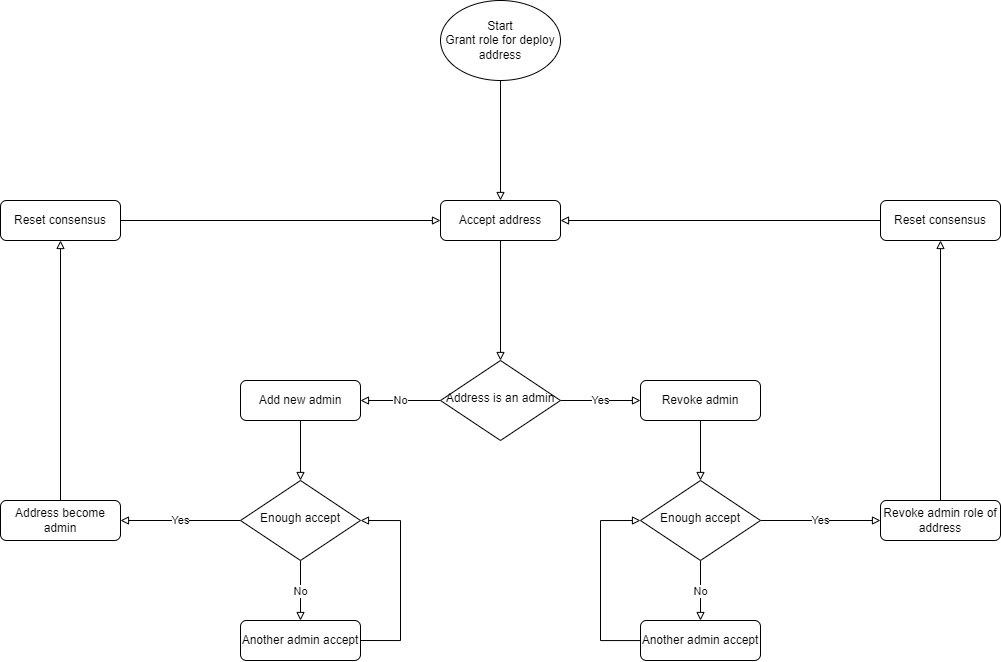

The diagram above was exported from draw.io. Its source (the exported page's mxGraphModel, read from the mxfile embedded in the PNG):
<mxGraphModel dx="2500" dy="2065" grid="1" gridSize="10" guides="1" tooltips="1" connect="1" arrows="1" fold="1" page="1" pageScale="1" pageWidth="827" pageHeight="1169" math="0" shadow="0">
  <root>
    <mxCell id="WIyWlLk6GJQsqaUBKTNV-0" />
    <mxCell id="WIyWlLk6GJQsqaUBKTNV-1" parent="WIyWlLk6GJQsqaUBKTNV-0" />
    <mxCell id="raNPHNgv1KFjBByPhumB-18" style="edgeStyle=orthogonalEdgeStyle;rounded=0;orthogonalLoop=1;jettySize=auto;html=1;endArrow=block;endFill=0;" edge="1" parent="WIyWlLk6GJQsqaUBKTNV-1" source="raNPHNgv1KFjBByPhumB-10" target="raNPHNgv1KFjBByPhumB-17">
      <mxGeometry relative="1" as="geometry" />
    </mxCell>
    <mxCell id="raNPHNgv1KFjBByPhumB-10" value="Accept address" style="rounded=1;whiteSpace=wrap;html=1;fontSize=12;glass=0;strokeWidth=1;shadow=0;" vertex="1" parent="WIyWlLk6GJQsqaUBKTNV-1">
      <mxGeometry x="320" y="-80" width="120" height="40" as="geometry" />
    </mxCell>
    <mxCell id="raNPHNgv1KFjBByPhumB-22" value="No" style="edgeStyle=orthogonalEdgeStyle;rounded=0;orthogonalLoop=1;jettySize=auto;html=1;exitX=0;exitY=0.5;exitDx=0;exitDy=0;entryX=1;entryY=0.5;entryDx=0;entryDy=0;endArrow=block;endFill=0;" edge="1" parent="WIyWlLk6GJQsqaUBKTNV-1" source="raNPHNgv1KFjBByPhumB-17" target="raNPHNgv1KFjBByPhumB-19">
      <mxGeometry relative="1" as="geometry" />
    </mxCell>
    <mxCell id="raNPHNgv1KFjBByPhumB-23" value="Yes" style="edgeStyle=orthogonalEdgeStyle;rounded=0;orthogonalLoop=1;jettySize=auto;html=1;exitX=1;exitY=0.5;exitDx=0;exitDy=0;entryX=0;entryY=0.5;entryDx=0;entryDy=0;endArrow=block;endFill=0;" edge="1" parent="WIyWlLk6GJQsqaUBKTNV-1" source="raNPHNgv1KFjBByPhumB-17" target="raNPHNgv1KFjBByPhumB-20">
      <mxGeometry relative="1" as="geometry" />
    </mxCell>
    <mxCell id="raNPHNgv1KFjBByPhumB-17" value="Address is an admin" style="rhombus;whiteSpace=wrap;html=1;shadow=0;fontFamily=Helvetica;fontSize=12;align=center;strokeWidth=1;spacing=6;spacingTop=-4;" vertex="1" parent="WIyWlLk6GJQsqaUBKTNV-1">
      <mxGeometry x="320" y="80" width="120" height="80" as="geometry" />
    </mxCell>
    <mxCell id="raNPHNgv1KFjBByPhumB-27" value="" style="edgeStyle=orthogonalEdgeStyle;rounded=0;orthogonalLoop=1;jettySize=auto;html=1;endArrow=block;endFill=0;" edge="1" parent="WIyWlLk6GJQsqaUBKTNV-1" source="raNPHNgv1KFjBByPhumB-19" target="raNPHNgv1KFjBByPhumB-26">
      <mxGeometry relative="1" as="geometry" />
    </mxCell>
    <mxCell id="raNPHNgv1KFjBByPhumB-19" value="Add new admin" style="rounded=1;whiteSpace=wrap;html=1;fontSize=12;glass=0;strokeWidth=1;shadow=0;" vertex="1" parent="WIyWlLk6GJQsqaUBKTNV-1">
      <mxGeometry x="120" y="100" width="120" height="40" as="geometry" />
    </mxCell>
    <mxCell id="raNPHNgv1KFjBByPhumB-28" style="edgeStyle=orthogonalEdgeStyle;rounded=0;orthogonalLoop=1;jettySize=auto;html=1;entryX=0.5;entryY=0;entryDx=0;entryDy=0;endArrow=block;endFill=0;" edge="1" parent="WIyWlLk6GJQsqaUBKTNV-1" source="raNPHNgv1KFjBByPhumB-20" target="raNPHNgv1KFjBByPhumB-25">
      <mxGeometry relative="1" as="geometry" />
    </mxCell>
    <mxCell id="raNPHNgv1KFjBByPhumB-20" value="Revoke admin" style="rounded=1;whiteSpace=wrap;html=1;fontSize=12;glass=0;strokeWidth=1;shadow=0;" vertex="1" parent="WIyWlLk6GJQsqaUBKTNV-1">
      <mxGeometry x="520" y="100" width="120" height="40" as="geometry" />
    </mxCell>
    <mxCell id="raNPHNgv1KFjBByPhumB-32" value="Yes" style="edgeStyle=orthogonalEdgeStyle;rounded=0;orthogonalLoop=1;jettySize=auto;html=1;entryX=0;entryY=0.5;entryDx=0;entryDy=0;endArrow=block;endFill=0;" edge="1" parent="WIyWlLk6GJQsqaUBKTNV-1" source="raNPHNgv1KFjBByPhumB-25" target="raNPHNgv1KFjBByPhumB-29">
      <mxGeometry relative="1" as="geometry" />
    </mxCell>
    <mxCell id="raNPHNgv1KFjBByPhumB-42" value="No" style="edgeStyle=orthogonalEdgeStyle;rounded=0;orthogonalLoop=1;jettySize=auto;html=1;exitX=0.5;exitY=1;exitDx=0;exitDy=0;entryX=0.5;entryY=0;entryDx=0;entryDy=0;endArrow=block;endFill=0;" edge="1" parent="WIyWlLk6GJQsqaUBKTNV-1" source="raNPHNgv1KFjBByPhumB-25" target="raNPHNgv1KFjBByPhumB-35">
      <mxGeometry relative="1" as="geometry" />
    </mxCell>
    <mxCell id="raNPHNgv1KFjBByPhumB-25" value="Enough accept" style="rhombus;whiteSpace=wrap;html=1;shadow=0;fontFamily=Helvetica;fontSize=12;align=center;strokeWidth=1;spacing=6;spacingTop=-4;" vertex="1" parent="WIyWlLk6GJQsqaUBKTNV-1">
      <mxGeometry x="520" y="200" width="120" height="80" as="geometry" />
    </mxCell>
    <mxCell id="raNPHNgv1KFjBByPhumB-31" value="Yes" style="edgeStyle=orthogonalEdgeStyle;rounded=0;orthogonalLoop=1;jettySize=auto;html=1;entryX=1;entryY=0.5;entryDx=0;entryDy=0;endArrow=block;endFill=0;" edge="1" parent="WIyWlLk6GJQsqaUBKTNV-1" source="raNPHNgv1KFjBByPhumB-26" target="raNPHNgv1KFjBByPhumB-30">
      <mxGeometry relative="1" as="geometry" />
    </mxCell>
    <mxCell id="raNPHNgv1KFjBByPhumB-38" value="No" style="edgeStyle=orthogonalEdgeStyle;rounded=0;orthogonalLoop=1;jettySize=auto;html=1;entryX=0.5;entryY=0;entryDx=0;entryDy=0;endArrow=block;endFill=0;" edge="1" parent="WIyWlLk6GJQsqaUBKTNV-1" source="raNPHNgv1KFjBByPhumB-26" target="raNPHNgv1KFjBByPhumB-36">
      <mxGeometry relative="1" as="geometry" />
    </mxCell>
    <mxCell id="raNPHNgv1KFjBByPhumB-26" value="Enough accept" style="rhombus;whiteSpace=wrap;html=1;shadow=0;fontFamily=Helvetica;fontSize=12;align=center;strokeWidth=1;spacing=6;spacingTop=-4;" vertex="1" parent="WIyWlLk6GJQsqaUBKTNV-1">
      <mxGeometry x="120" y="200" width="120" height="80" as="geometry" />
    </mxCell>
    <mxCell id="raNPHNgv1KFjBByPhumB-50" style="edgeStyle=orthogonalEdgeStyle;rounded=0;orthogonalLoop=1;jettySize=auto;html=1;entryX=0.5;entryY=1;entryDx=0;entryDy=0;endArrow=block;endFill=0;" edge="1" parent="WIyWlLk6GJQsqaUBKTNV-1" source="raNPHNgv1KFjBByPhumB-29" target="raNPHNgv1KFjBByPhumB-49">
      <mxGeometry relative="1" as="geometry" />
    </mxCell>
    <mxCell id="raNPHNgv1KFjBByPhumB-29" value="Revoke admin role of address" style="rounded=1;whiteSpace=wrap;html=1;fontSize=12;glass=0;strokeWidth=1;shadow=0;" vertex="1" parent="WIyWlLk6GJQsqaUBKTNV-1">
      <mxGeometry x="760" y="220" width="120" height="40" as="geometry" />
    </mxCell>
    <mxCell id="raNPHNgv1KFjBByPhumB-47" style="edgeStyle=orthogonalEdgeStyle;rounded=0;orthogonalLoop=1;jettySize=auto;html=1;entryX=0.5;entryY=1;entryDx=0;entryDy=0;endArrow=block;endFill=0;" edge="1" parent="WIyWlLk6GJQsqaUBKTNV-1" source="raNPHNgv1KFjBByPhumB-30" target="raNPHNgv1KFjBByPhumB-46">
      <mxGeometry relative="1" as="geometry" />
    </mxCell>
    <mxCell id="raNPHNgv1KFjBByPhumB-30" value="Address become admin" style="rounded=1;whiteSpace=wrap;html=1;fontSize=12;glass=0;strokeWidth=1;shadow=0;" vertex="1" parent="WIyWlLk6GJQsqaUBKTNV-1">
      <mxGeometry x="-120" y="220" width="120" height="40" as="geometry" />
    </mxCell>
    <mxCell id="raNPHNgv1KFjBByPhumB-44" style="edgeStyle=orthogonalEdgeStyle;rounded=0;orthogonalLoop=1;jettySize=auto;html=1;entryX=0;entryY=0.5;entryDx=0;entryDy=0;endArrow=block;endFill=0;" edge="1" parent="WIyWlLk6GJQsqaUBKTNV-1" source="raNPHNgv1KFjBByPhumB-35" target="raNPHNgv1KFjBByPhumB-25">
      <mxGeometry relative="1" as="geometry">
        <Array as="points">
          <mxPoint x="480" y="360" />
          <mxPoint x="480" y="240" />
        </Array>
      </mxGeometry>
    </mxCell>
    <mxCell id="raNPHNgv1KFjBByPhumB-35" value="Another admin accept" style="rounded=1;whiteSpace=wrap;html=1;fontSize=12;glass=0;strokeWidth=1;shadow=0;" vertex="1" parent="WIyWlLk6GJQsqaUBKTNV-1">
      <mxGeometry x="520" y="340" width="120" height="40" as="geometry" />
    </mxCell>
    <mxCell id="raNPHNgv1KFjBByPhumB-45" style="edgeStyle=orthogonalEdgeStyle;rounded=0;orthogonalLoop=1;jettySize=auto;html=1;exitX=1;exitY=0.5;exitDx=0;exitDy=0;entryX=1;entryY=0.5;entryDx=0;entryDy=0;endArrow=block;endFill=0;" edge="1" parent="WIyWlLk6GJQsqaUBKTNV-1" source="raNPHNgv1KFjBByPhumB-36" target="raNPHNgv1KFjBByPhumB-26">
      <mxGeometry relative="1" as="geometry">
        <Array as="points">
          <mxPoint x="280" y="360" />
          <mxPoint x="280" y="240" />
        </Array>
      </mxGeometry>
    </mxCell>
    <mxCell id="raNPHNgv1KFjBByPhumB-36" value="Another admin accept" style="rounded=1;whiteSpace=wrap;html=1;fontSize=12;glass=0;strokeWidth=1;shadow=0;" vertex="1" parent="WIyWlLk6GJQsqaUBKTNV-1">
      <mxGeometry x="120" y="340" width="120" height="40" as="geometry" />
    </mxCell>
    <mxCell id="raNPHNgv1KFjBByPhumB-48" style="edgeStyle=orthogonalEdgeStyle;rounded=0;orthogonalLoop=1;jettySize=auto;html=1;exitX=1;exitY=0.5;exitDx=0;exitDy=0;entryX=0;entryY=0.5;entryDx=0;entryDy=0;endArrow=block;endFill=0;" edge="1" parent="WIyWlLk6GJQsqaUBKTNV-1" source="raNPHNgv1KFjBByPhumB-46" target="raNPHNgv1KFjBByPhumB-10">
      <mxGeometry relative="1" as="geometry" />
    </mxCell>
    <mxCell id="raNPHNgv1KFjBByPhumB-46" value="Reset consensus" style="rounded=1;whiteSpace=wrap;html=1;fontSize=12;glass=0;strokeWidth=1;shadow=0;" vertex="1" parent="WIyWlLk6GJQsqaUBKTNV-1">
      <mxGeometry x="-120" y="-80" width="120" height="40" as="geometry" />
    </mxCell>
    <mxCell id="raNPHNgv1KFjBByPhumB-51" style="edgeStyle=orthogonalEdgeStyle;rounded=0;orthogonalLoop=1;jettySize=auto;html=1;entryX=1;entryY=0.5;entryDx=0;entryDy=0;endArrow=block;endFill=0;" edge="1" parent="WIyWlLk6GJQsqaUBKTNV-1" source="raNPHNgv1KFjBByPhumB-49" target="raNPHNgv1KFjBByPhumB-10">
      <mxGeometry relative="1" as="geometry" />
    </mxCell>
    <mxCell id="raNPHNgv1KFjBByPhumB-49" value="Reset consensus" style="rounded=1;whiteSpace=wrap;html=1;fontSize=12;glass=0;strokeWidth=1;shadow=0;" vertex="1" parent="WIyWlLk6GJQsqaUBKTNV-1">
      <mxGeometry x="760" y="-80" width="120" height="40" as="geometry" />
    </mxCell>
    <mxCell id="raNPHNgv1KFjBByPhumB-53" style="edgeStyle=orthogonalEdgeStyle;rounded=0;orthogonalLoop=1;jettySize=auto;html=1;entryX=0.5;entryY=0;entryDx=0;entryDy=0;endArrow=block;endFill=0;" edge="1" parent="WIyWlLk6GJQsqaUBKTNV-1" source="raNPHNgv1KFjBByPhumB-52" target="raNPHNgv1KFjBByPhumB-10">
      <mxGeometry relative="1" as="geometry" />
    </mxCell>
    <mxCell id="raNPHNgv1KFjBByPhumB-52" value="Start&lt;br&gt;Grant role for deploy address" style="ellipse;whiteSpace=wrap;html=1;" vertex="1" parent="WIyWlLk6GJQsqaUBKTNV-1">
      <mxGeometry x="320" y="-280" width="120" height="80" as="geometry" />
    </mxCell>
  </root>
</mxGraphModel>